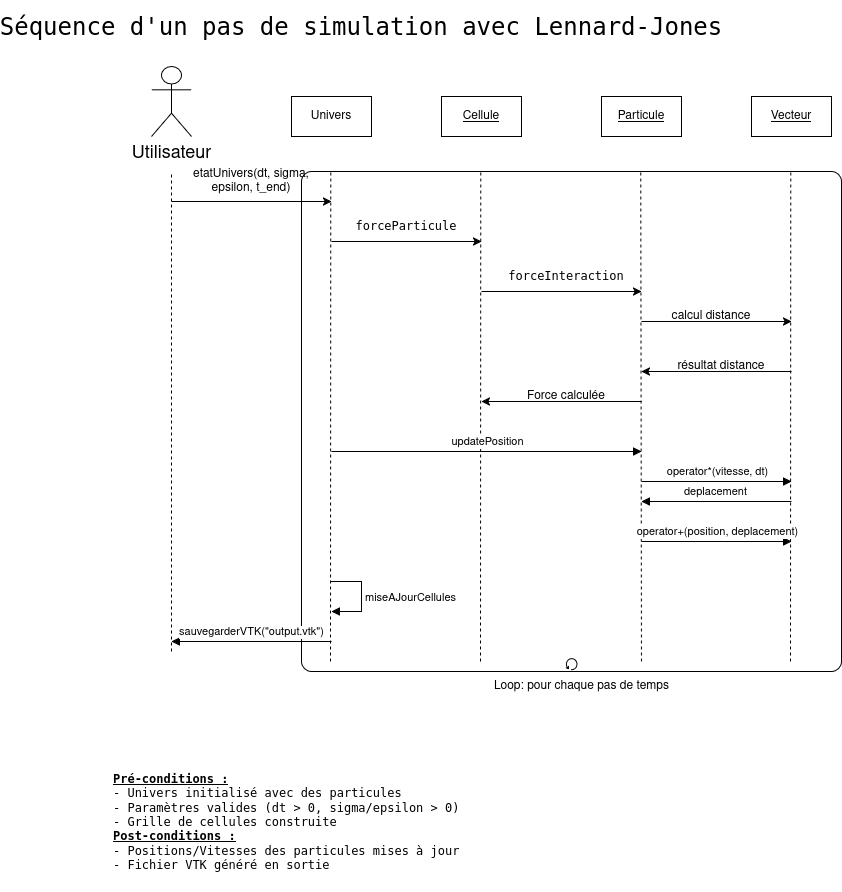

The diagram above was exported from draw.io. Its source (the exported page's mxGraphModel, read from the mxfile embedded in the PNG):
<mxGraphModel dx="1886" dy="1266" grid="1" gridSize="10" guides="1" tooltips="1" connect="1" arrows="1" fold="1" page="1" pageScale="1" pageWidth="850" pageHeight="1100" math="0" shadow="0">
  <root>
    <mxCell id="0" />
    <mxCell id="1" parent="0" />
    <mxCell id="z2hlMLs4F14VAm4IPevi-42" value="" style="points=[[0.25,0,0],[0.5,0,0],[0.75,0,0],[1,0.25,0],[1,0.5,0],[1,0.75,0],[0.75,1,0],[0.5,1,0],[0.25,1,0],[0,0.75,0],[0,0.5,0],[0,0.25,0]];shape=mxgraph.bpmn.task2;whiteSpace=wrap;rectStyle=rounded;size=10;html=1;container=0;expand=0;collapsible=0;taskMarker=abstract;isLoopStandard=1;movable=1;resizable=1;rotatable=1;deletable=1;editable=1;locked=0;connectable=1;" vertex="1" parent="1">
      <mxGeometry x="240" y="200" width="540" height="500" as="geometry" />
    </mxCell>
    <mxCell id="z2hlMLs4F14VAm4IPevi-1" value="&lt;font style=&quot;font-size: 18px;&quot;&gt;Utilisateur&lt;/font&gt;" style="shape=umlActor;verticalLabelPosition=bottom;verticalAlign=top;html=1;outlineConnect=0;" vertex="1" parent="1">
      <mxGeometry x="90" y="95" width="40" height="70" as="geometry" />
    </mxCell>
    <mxCell id="z2hlMLs4F14VAm4IPevi-4" value="" style="group" vertex="1" connectable="0" parent="1">
      <mxGeometry x="230" y="125" width="80" height="40" as="geometry" />
    </mxCell>
    <mxCell id="z2hlMLs4F14VAm4IPevi-2" value="" style="rounded=0;whiteSpace=wrap;html=1;" vertex="1" parent="z2hlMLs4F14VAm4IPevi-4">
      <mxGeometry width="80" height="40" as="geometry" />
    </mxCell>
    <mxCell id="z2hlMLs4F14VAm4IPevi-3" value="Univers" style="text;html=1;align=center;verticalAlign=middle;whiteSpace=wrap;rounded=0;" vertex="1" parent="z2hlMLs4F14VAm4IPevi-4">
      <mxGeometry x="10" y="5" width="60" height="30" as="geometry" />
    </mxCell>
    <mxCell id="z2hlMLs4F14VAm4IPevi-5" value="" style="group" vertex="1" connectable="0" parent="1">
      <mxGeometry x="380" y="125" width="80" height="40" as="geometry" />
    </mxCell>
    <mxCell id="z2hlMLs4F14VAm4IPevi-6" value="" style="rounded=0;whiteSpace=wrap;html=1;" vertex="1" parent="z2hlMLs4F14VAm4IPevi-5">
      <mxGeometry width="80" height="40" as="geometry" />
    </mxCell>
    <mxCell id="z2hlMLs4F14VAm4IPevi-7" value="&lt;u&gt;Cellule&lt;/u&gt;" style="text;html=1;align=center;verticalAlign=middle;whiteSpace=wrap;rounded=0;" vertex="1" parent="z2hlMLs4F14VAm4IPevi-5">
      <mxGeometry x="10" y="5" width="60" height="30" as="geometry" />
    </mxCell>
    <mxCell id="z2hlMLs4F14VAm4IPevi-8" value="" style="group" vertex="1" connectable="0" parent="1">
      <mxGeometry x="540" y="125" width="80" height="40" as="geometry" />
    </mxCell>
    <mxCell id="z2hlMLs4F14VAm4IPevi-9" value="" style="rounded=0;whiteSpace=wrap;html=1;" vertex="1" parent="z2hlMLs4F14VAm4IPevi-8">
      <mxGeometry width="80" height="40" as="geometry" />
    </mxCell>
    <mxCell id="z2hlMLs4F14VAm4IPevi-10" value="&lt;u&gt;Particule&lt;/u&gt;" style="text;html=1;align=center;verticalAlign=middle;whiteSpace=wrap;rounded=0;" vertex="1" parent="z2hlMLs4F14VAm4IPevi-8">
      <mxGeometry x="10" y="5" width="60" height="30" as="geometry" />
    </mxCell>
    <mxCell id="z2hlMLs4F14VAm4IPevi-11" value="" style="group" vertex="1" connectable="0" parent="1">
      <mxGeometry x="690" y="125" width="80" height="40" as="geometry" />
    </mxCell>
    <mxCell id="z2hlMLs4F14VAm4IPevi-12" value="" style="rounded=0;whiteSpace=wrap;html=1;" vertex="1" parent="z2hlMLs4F14VAm4IPevi-11">
      <mxGeometry width="80" height="40" as="geometry" />
    </mxCell>
    <mxCell id="z2hlMLs4F14VAm4IPevi-13" value="&lt;u&gt;Vecteur&lt;/u&gt;" style="text;html=1;align=center;verticalAlign=middle;whiteSpace=wrap;rounded=0;" vertex="1" parent="z2hlMLs4F14VAm4IPevi-11">
      <mxGeometry x="10" y="5" width="60" height="30" as="geometry" />
    </mxCell>
    <mxCell id="z2hlMLs4F14VAm4IPevi-17" value="" style="endArrow=none;dashed=1;html=1;rounded=0;" edge="1" parent="1">
      <mxGeometry width="50" height="50" relative="1" as="geometry">
        <mxPoint x="110" y="680" as="sourcePoint" />
        <mxPoint x="110" y="200" as="targetPoint" />
      </mxGeometry>
    </mxCell>
    <mxCell id="z2hlMLs4F14VAm4IPevi-18" value="" style="endArrow=none;dashed=1;html=1;rounded=0;" edge="1" parent="1">
      <mxGeometry width="50" height="50" relative="1" as="geometry">
        <mxPoint x="729" y="690" as="sourcePoint" />
        <mxPoint x="729.29" y="200" as="targetPoint" />
      </mxGeometry>
    </mxCell>
    <mxCell id="z2hlMLs4F14VAm4IPevi-19" value="" style="endArrow=none;dashed=1;html=1;rounded=0;" edge="1" parent="1">
      <mxGeometry width="50" height="50" relative="1" as="geometry">
        <mxPoint x="580" y="690" as="sourcePoint" />
        <mxPoint x="579.29" y="200" as="targetPoint" />
      </mxGeometry>
    </mxCell>
    <mxCell id="z2hlMLs4F14VAm4IPevi-20" value="" style="endArrow=none;dashed=1;html=1;rounded=0;" edge="1" parent="1">
      <mxGeometry width="50" height="50" relative="1" as="geometry">
        <mxPoint x="419" y="690" as="sourcePoint" />
        <mxPoint x="419.29" y="200" as="targetPoint" />
      </mxGeometry>
    </mxCell>
    <mxCell id="z2hlMLs4F14VAm4IPevi-21" value="" style="endArrow=none;dashed=1;html=1;rounded=0;" edge="1" parent="1">
      <mxGeometry width="50" height="50" relative="1" as="geometry">
        <mxPoint x="269" y="690" as="sourcePoint" />
        <mxPoint x="269.29" y="200" as="targetPoint" />
      </mxGeometry>
    </mxCell>
    <mxCell id="z2hlMLs4F14VAm4IPevi-22" value="" style="endArrow=classic;html=1;rounded=0;" edge="1" parent="1">
      <mxGeometry width="50" height="50" relative="1" as="geometry">
        <mxPoint x="110" y="230" as="sourcePoint" />
        <mxPoint x="270" y="230" as="targetPoint" />
      </mxGeometry>
    </mxCell>
    <mxCell id="z2hlMLs4F14VAm4IPevi-26" value="etatUnivers(dt, sigma, epsilon, t_end)" style="text;html=1;align=center;verticalAlign=middle;whiteSpace=wrap;rounded=0;" vertex="1" parent="1">
      <mxGeometry x="110" y="200" width="160" height="20" as="geometry" />
    </mxCell>
    <mxCell id="z2hlMLs4F14VAm4IPevi-28" value="" style="endArrow=classic;html=1;rounded=0;" edge="1" parent="1">
      <mxGeometry width="50" height="50" relative="1" as="geometry">
        <mxPoint x="270" y="270" as="sourcePoint" />
        <mxPoint x="420" y="270" as="targetPoint" />
      </mxGeometry>
    </mxCell>
    <mxCell id="z2hlMLs4F14VAm4IPevi-29" value="" style="endArrow=classic;html=1;rounded=0;" edge="1" parent="1">
      <mxGeometry width="50" height="50" relative="1" as="geometry">
        <mxPoint x="420" y="320" as="sourcePoint" />
        <mxPoint x="580" y="320" as="targetPoint" />
      </mxGeometry>
    </mxCell>
    <mxCell id="z2hlMLs4F14VAm4IPevi-30" value="" style="endArrow=classic;html=1;rounded=0;" edge="1" parent="1">
      <mxGeometry width="50" height="50" relative="1" as="geometry">
        <mxPoint x="580" y="350" as="sourcePoint" />
        <mxPoint x="730" y="350" as="targetPoint" />
      </mxGeometry>
    </mxCell>
    <mxCell id="z2hlMLs4F14VAm4IPevi-31" value="&lt;code&gt;forceParticule&lt;/code&gt;" style="text;html=1;align=center;verticalAlign=middle;whiteSpace=wrap;rounded=0;" vertex="1" parent="1">
      <mxGeometry x="270" y="240" width="150" height="30" as="geometry" />
    </mxCell>
    <mxCell id="z2hlMLs4F14VAm4IPevi-34" value="&lt;code&gt;forceInteraction&lt;/code&gt;" style="text;html=1;align=center;verticalAlign=middle;whiteSpace=wrap;rounded=0;" vertex="1" parent="1">
      <mxGeometry x="425" y="290" width="160" height="30" as="geometry" />
    </mxCell>
    <mxCell id="z2hlMLs4F14VAm4IPevi-35" value="calcul distance" style="text;html=1;align=center;verticalAlign=middle;whiteSpace=wrap;rounded=0;" vertex="1" parent="1">
      <mxGeometry x="600" y="330" width="100" height="30" as="geometry" />
    </mxCell>
    <mxCell id="z2hlMLs4F14VAm4IPevi-36" value="" style="endArrow=classic;html=1;rounded=0;" edge="1" parent="1">
      <mxGeometry width="50" height="50" relative="1" as="geometry">
        <mxPoint x="730" y="400" as="sourcePoint" />
        <mxPoint x="580" y="400" as="targetPoint" />
      </mxGeometry>
    </mxCell>
    <mxCell id="z2hlMLs4F14VAm4IPevi-37" value="résultat distance" style="text;html=1;align=center;verticalAlign=middle;whiteSpace=wrap;rounded=0;" vertex="1" parent="1">
      <mxGeometry x="610" y="380" width="100" height="30" as="geometry" />
    </mxCell>
    <mxCell id="z2hlMLs4F14VAm4IPevi-38" value="" style="endArrow=classic;html=1;rounded=0;" edge="1" parent="1">
      <mxGeometry width="50" height="50" relative="1" as="geometry">
        <mxPoint x="580" y="430" as="sourcePoint" />
        <mxPoint x="420" y="430" as="targetPoint" />
      </mxGeometry>
    </mxCell>
    <mxCell id="z2hlMLs4F14VAm4IPevi-39" value="Force calculée" style="text;html=1;align=center;verticalAlign=middle;whiteSpace=wrap;rounded=0;" vertex="1" parent="1">
      <mxGeometry x="445" y="410" width="120" height="30" as="geometry" />
    </mxCell>
    <mxCell id="z2hlMLs4F14VAm4IPevi-40" value="&lt;pre&gt;&lt;font style=&quot;font-size: 24px;&quot;&gt;Séquence d'un pas de simulation avec Lennard-Jones&lt;/font&gt;&lt;/pre&gt;" style="text;html=1;align=center;verticalAlign=middle;whiteSpace=wrap;rounded=0;" vertex="1" parent="1">
      <mxGeometry x="100" y="40" width="400" height="30" as="geometry" />
    </mxCell>
    <mxCell id="z2hlMLs4F14VAm4IPevi-41" value="&lt;div align=&quot;left&quot;&gt;&lt;pre&gt;&lt;b&gt;&lt;u&gt;Pré-conditions :&lt;/u&gt;&lt;/b&gt;&lt;br&gt;- Univers initialisé avec des particules&lt;br&gt;- Paramètres valides (dt &amp;gt; 0, sigma/epsilon &amp;gt; 0)&lt;br&gt;- Grille de cellules construite&lt;br&gt;&lt;u&gt;&lt;b&gt;Post-conditions :&lt;/b&gt;&lt;/u&gt;&lt;br&gt;- Positions/Vitesses des particules mises à jour&lt;br&gt;- Fichier VTK généré en sortie&lt;/pre&gt;&lt;/div&gt;" style="text;html=1;align=left;verticalAlign=middle;resizable=0;points=[];autosize=1;strokeColor=none;fillColor=none;" vertex="1" parent="1">
      <mxGeometry x="50" y="780" width="370" height="140" as="geometry" />
    </mxCell>
    <mxCell id="z2hlMLs4F14VAm4IPevi-46" value="miseAJourCellules" style="html=1;align=left;spacingLeft=2;endArrow=block;rounded=0;edgeStyle=orthogonalEdgeStyle;curved=0;rounded=0;" edge="1" parent="1">
      <mxGeometry relative="1" as="geometry">
        <mxPoint x="270" y="610" as="sourcePoint" />
        <Array as="points">
          <mxPoint x="300" y="640" />
        </Array>
        <mxPoint x="270" y="640" as="targetPoint" />
      </mxGeometry>
    </mxCell>
    <mxCell id="z2hlMLs4F14VAm4IPevi-51" value="deplacement" style="html=1;verticalAlign=bottom;endArrow=block;curved=0;rounded=0;" edge="1" parent="1">
      <mxGeometry width="80" relative="1" as="geometry">
        <mxPoint x="730" y="530" as="sourcePoint" />
        <mxPoint x="580" y="530" as="targetPoint" />
      </mxGeometry>
    </mxCell>
    <mxCell id="z2hlMLs4F14VAm4IPevi-52" value="operator+(position, deplacement)" style="html=1;verticalAlign=bottom;endArrow=block;curved=0;rounded=0;" edge="1" parent="1">
      <mxGeometry width="80" relative="1" as="geometry">
        <mxPoint x="580" y="570" as="sourcePoint" />
        <mxPoint x="730" y="570" as="targetPoint" />
      </mxGeometry>
    </mxCell>
    <mxCell id="z2hlMLs4F14VAm4IPevi-54" value="sauvegarderVTK(&quot;output.vtk&quot;)" style="html=1;verticalAlign=bottom;endArrow=block;curved=0;rounded=0;" edge="1" parent="1">
      <mxGeometry width="80" relative="1" as="geometry">
        <mxPoint x="270" y="670" as="sourcePoint" />
        <mxPoint x="110" y="670" as="targetPoint" />
      </mxGeometry>
    </mxCell>
    <mxCell id="z2hlMLs4F14VAm4IPevi-48" value="updatePosition" style="html=1;verticalAlign=bottom;endArrow=block;curved=0;rounded=0;" edge="1" parent="1">
      <mxGeometry width="80" relative="1" as="geometry">
        <mxPoint x="270" y="479.9986206896552" as="sourcePoint" />
        <mxPoint x="580" y="479.9986206896552" as="targetPoint" />
      </mxGeometry>
    </mxCell>
    <mxCell id="z2hlMLs4F14VAm4IPevi-49" value="operator*(vitesse, dt)" style="html=1;verticalAlign=bottom;endArrow=block;curved=0;rounded=0;" edge="1" parent="1">
      <mxGeometry width="80" relative="1" as="geometry">
        <mxPoint x="580" y="509.99517241379306" as="sourcePoint" />
        <mxPoint x="730" y="509.99517241379306" as="targetPoint" />
      </mxGeometry>
    </mxCell>
    <mxCell id="z2hlMLs4F14VAm4IPevi-56" value="Loop: pour chaque pas de temps" style="text;html=1;align=center;verticalAlign=middle;resizable=0;points=[];autosize=1;strokeColor=none;fillColor=none;" vertex="1" parent="1">
      <mxGeometry x="420" y="700" width="200" height="30" as="geometry" />
    </mxCell>
  </root>
</mxGraphModel>